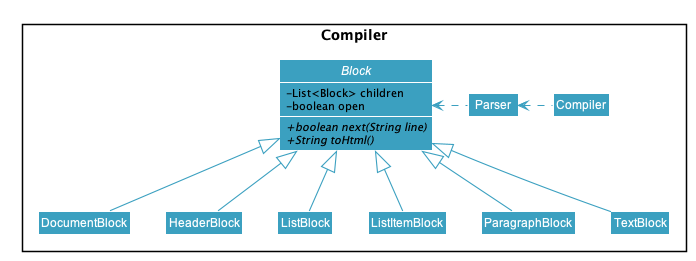

The diagram above was rendered by PlantUML. Its source (embedded in the PNG):
@startuml










skinparam BackgroundColor #FFFFFFF

skinparam Shadowing false

skinparam Class {
    FontColor #FFFFFF
    BorderThickness 1
    BorderColor #FFFFFF
    StereotypeFontColor #FFFFFF
    FontName Arial
}

skinparam Actor {
    BorderColor #000000
    Color #000000
    FontName Arial
}

skinparam Sequence {
    MessageAlign center
    BoxFontSize 15
    BoxPadding 0
    BoxFontColor #FFFFFF
    FontName Arial
}

skinparam Participant {
    FontColor #FFFFFFF
    Padding 20
}

skinparam MinClassWidth 50
skinparam ParticipantPadding 10
skinparam Shadowing false
skinparam DefaultTextAlignment center
skinparam packageStyle Rectangle

hide footbox
hide members
hide circle
skinparam arrowThickness 1.1
skinparam arrowColor #3BA0C0
skinparam classBackgroundColor #3BA0C0

package Compiler {
Class Compiler
Class Parser

Abstract Class Block {
    - List<Block> children
    - boolean open
    + {abstract} boolean next(String line)
    + {abstract} String toHtml()
}
Class DocumentBlock
Class HeaderBlock
Class ListBlock
Class ListItemBlock
Class ParagraphBlock
Class TextBlock
}

Block <|-- DocumentBlock
Block <|-- HeaderBlock
Block <|-- ListBlock
Block <|-- ListItemBlock
Block <|-- ParagraphBlock
Block <|-- TextBlock

Block <.left. Parser
Parser <.left. Compiler

show Block members
skinparam classAttributeIconSize 0

@enduml